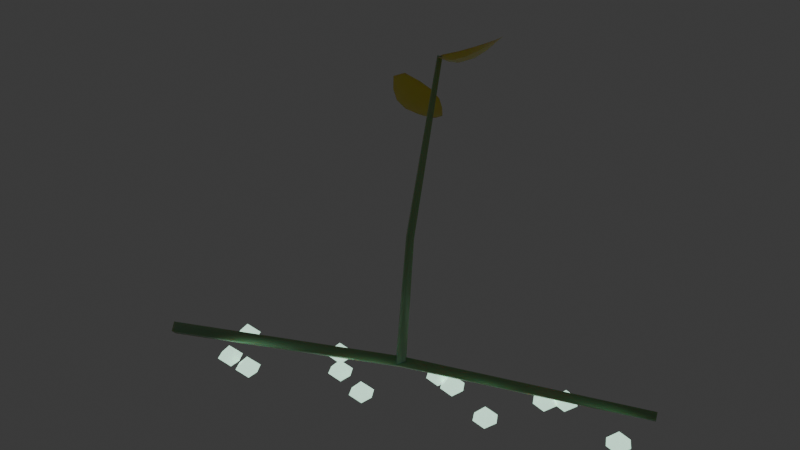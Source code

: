 # Source: carnivorous_bladderwort.blend  (saved by Blender 5.2.44; exported with 4.5.12 LTS)
import bpy
from mathutils import Matrix  # noqa: F401  (used for matrix-valued properties, if any)

bpy.ops.wm.read_factory_settings(use_empty=True)
scene = bpy.context.scene
scene.name = 'Scene'

# ---- collections
col_collection = bpy.data.collections.new('Collection'); scene.collection.children.link(col_collection)

# ---- materials (node trees are filled in below, after node groups)
mat_m_bladder_stem = bpy.data.materials.new('M_Bladder_Stem')
mat_m_bladder_trap = bpy.data.materials.new('M_Bladder_Trap')
mat_m_bladder_bloom = bpy.data.materials.new('M_Bladder_Bloom')

# ---- material node trees
mat_m_bladder_stem.use_nodes = True; mat_m_bladder_stem.node_tree.nodes.clear()
_N = mat_m_bladder_stem.node_tree.nodes; _L = mat_m_bladder_stem.node_tree.links
n0 = _N.new('ShaderNodeBsdfPrincipled'); n0.name = 'Principled BSDF'; n0.location = (200, 0)
n0.inputs[0].default_value = (0.22, 0.52, 0.25, 1.0)
n0.inputs[2].default_value = 0.45
n0.inputs[8].default_value = 0.55
n0.inputs[10].default_value = 0.03
n0.inputs[24].default_value = 0.4
n1 = _N.new('ShaderNodeOutputMaterial'); n1.name = 'Material Output'; n1.location = (500, 0)
_L.new(n0.outputs[0], n1.inputs[0])
n1.is_active_output = True
mat_m_bladder_trap.use_nodes = True; mat_m_bladder_trap.node_tree.nodes.clear()
_N = mat_m_bladder_trap.node_tree.nodes; _L = mat_m_bladder_trap.node_tree.links
n0 = _N.new('ShaderNodeBsdfPrincipled'); n0.name = 'Principled BSDF'; n0.location = (200, 0)
n0.inputs[0].default_value = (0.55, 0.88, 0.72, 1.0)
n0.inputs[2].default_value = 0.25
n0.inputs[8].default_value = 0.65
n0.inputs[10].default_value = 0.005
n0.inputs[27].default_value = (0.6, 0.95, 0.75, 1.0)
n0.inputs[28].default_value = 1.2
n1 = _N.new('ShaderNodeOutputMaterial'); n1.name = 'Material Output'; n1.location = (500, 0)
_L.new(n0.outputs[0], n1.inputs[0])
n1.is_active_output = True
mat_m_bladder_bloom.use_nodes = True; mat_m_bladder_bloom.node_tree.nodes.clear()
_N = mat_m_bladder_bloom.node_tree.nodes; _L = mat_m_bladder_bloom.node_tree.links
n0 = _N.new('ShaderNodeBsdfPrincipled'); n0.name = 'Principled BSDF'; n0.location = (200, 0)
n0.inputs[0].default_value = (0.96, 0.82, 0.08, 1.0)
n0.inputs[2].default_value = 0.3
n0.inputs[8].default_value = 0.65
n0.inputs[9].default_value = (0.147, 0.315, 0.01)
n0.inputs[10].default_value = 0.03
n0.inputs[24].default_value = 0.4
n1 = _N.new('ShaderNodeOutputMaterial'); n1.name = 'Material Output'; n1.location = (500, 0)
_L.new(n0.outputs[0], n1.inputs[0])
n1.is_active_output = True

# ---- world
world_world = bpy.data.worlds.new('World'); scene.world = world_world
world_world.use_nodes = True; world_world.node_tree.nodes.clear()
_N = world_world.node_tree.nodes; _L = world_world.node_tree.links
n0 = _N.new('ShaderNodeOutputWorld'); n0.name = 'World Output'; n0.location = (200, 100)
n1 = _N.new('ShaderNodeBackground'); n1.name = 'Background'; n1.location = (-200, 100)
n1.inputs[0].default_value = (0.05088, 0.05088, 0.05088, 1.0)
_L.new(n1.outputs[0], n0.inputs[0])
n0.is_active_output = True
world_world.color = (0.05088, 0.05088, 0.05088)
world_world.sun_shadow_jitter_overblur = 0.0

# ---- meshes
me_flora_bladderwort_mesh = bpy.data.meshes.new('Flora_Bladderwort_Mesh')
me_flora_bladderwort_mesh.from_pydata([(-0.247, -0.1074, 0.05), (-0.2497, -0.09989, 0.04201), (-0.253, -0.09257, 0.05), (-0.2503, -0.1001, 0.05799), (0.0026, -0.006499, 0.06), (1.592e-19, -3.98e-19, 0.053), (-0.0026, 0.006499, 0.06), (-4.776e-19, 1.194e-18, 0.067), (0.2522, 0.09443, 0.05), (0.2498, 0.09992, 0.044), (0.2478, 0.1056, 0.05), (0.2502, 0.1001, 0.056), (-0.25, -0.1, 0.05), (0.25, 0.1, 0.05), (-0.1765, -0.08462, 0.049), (-0.1765, -0.08462, 0.021), (-0.1618, -0.08462, 0.035), (-0.1694, -0.07219, 0.035), (-0.1834, -0.07279, 0.035), (-0.1898, -0.08462, 0.035), (-0.1834, -0.09644, 0.035), (-0.1694, -0.09704, 0.035), (-0.1937, -0.04093, 0.049), (-0.1937, -0.04093, 0.021), (-0.179, -0.04093, 0.035), (-0.1865, -0.02851, 0.035), (-0.2005, -0.02911, 0.035), (-0.207, -0.04093, 0.035), (-0.2005, -0.05275, 0.035), (-0.1865, -0.05336, 0.035), (-0.1454, -0.08715, 0.049), (-0.1454, -0.08715, 0.021), (-0.1307, -0.08715, 0.035), (-0.1382, -0.07472, 0.035), (-0.1522, -0.07533, 0.035), (-0.1587, -0.08715, 0.035), (-0.1522, -0.09897, 0.035), (-0.1382, -0.09958, 0.035), (-0.0629, -0.02756, 0.049), (-0.0629, -0.02756, 0.021), (-0.0482, -0.02756, 0.035), (-0.05572, -0.01513, 0.035), (-0.06972, -0.01574, 0.035), (-0.0762, -0.02756, 0.035), (-0.06972, -0.03938, 0.035), (-0.05572, -0.03999, 0.035), (-0.08608, -0.002605, 0.049), (-0.08608, -0.002605, 0.021), (-0.07138, -0.002605, 0.035), (-0.07891, 0.009823, 0.035), (-0.09291, 0.009216, 0.035), (-0.09938, -0.002605, 0.035), (-0.09291, -0.01443, 0.035), (-0.07891, -0.01503, 0.035), (-0.01908, -0.04269, 0.049), (-0.01908, -0.04269, 0.021), (-0.004376, -0.04269, 0.035), (-0.0119, -0.03026, 0.035), (-0.0259, -0.03087, 0.035), (-0.03238, -0.04269, 0.035), (-0.0259, -0.05451, 0.035), (-0.0119, -0.05512, 0.035), (0.04744, 0.02841, 0.049), (0.04744, 0.02841, 0.021), (0.06214, 0.02841, 0.035), (0.05461, 0.04084, 0.035), (0.04061, 0.04024, 0.035), (0.03414, 0.02841, 0.035), (0.04061, 0.01659, 0.035), (0.05461, 0.01599, 0.035), (0.02434, 0.03369, 0.049), (0.02434, 0.03369, 0.021), (0.03904, 0.03369, 0.035), (0.03151, 0.04611, 0.035), (0.01751, 0.04551, 0.035), (0.01104, 0.03369, 0.035), (0.01751, 0.02186, 0.035), (0.03151, 0.02126, 0.035), (0.1072, 0.005252, 0.049), (0.1072, 0.005252, 0.021), (0.1219, 0.005252, 0.035), (0.1144, 0.01768, 0.035), (0.1004, 0.01707, 0.035), (0.0939, 0.005252, 0.035), (0.1004, -0.006569, 0.035), (0.1144, -0.007175, 0.035), (0.155, 0.08232, 0.049), (0.155, 0.08232, 0.021), (0.1697, 0.08232, 0.035), (0.1621, 0.09475, 0.035), (0.1481, 0.09415, 0.035), (0.1417, 0.08232, 0.035), (0.1481, 0.0705, 0.035), (0.1621, 0.0699, 0.035), (0.1381, 0.06892, 0.049), (0.1381, 0.06892, 0.021), (0.1528, 0.06892, 0.035), (0.1453, 0.08135, 0.035), (0.1313, 0.08074, 0.035), (0.1248, 0.06892, 0.035), (0.1313, 0.0571, 0.035), (0.1453, 0.05649, 0.035), (0.2324, 0.0565, 0.049), (0.2324, 0.0565, 0.021), (0.2471, 0.0565, 0.035), (0.2396, 0.06893, 0.035), (0.2256, 0.06832, 0.035), (0.2191, 0.0565, 0.035), (0.2256, 0.04468, 0.035), (0.2396, 0.04407, 0.035), (-0.006946, 0.0, 0.06087), (-5.374e-05, -0.006987, 0.05957), (0.006946, -8.556e-19, 0.05913), (5.374e-05, 0.006987, 0.06043), (0.01502, -0.01001, 0.2204), (0.02004, -0.01499, 0.2203), (0.02498, -0.009989, 0.2196), (0.01996, -0.005009, 0.2197), (0.027, 0.01998, 0.4002), (0.03005, 0.01704, 0.4005), (0.033, 0.02002, 0.3998), (0.02995, 0.02296, 0.3995), (0.0, 0.0, 0.06), (0.03, 0.02, 0.4), (0.02912, 0.02441, 0.4), (0.02956, 0.02221, 0.4), (0.03, 0.02, 0.4), (0.03044, 0.01779, 0.4), (0.03088, 0.01559, 0.4), (0.03892, 0.03628, 0.4023), (0.04032, 0.02931, 0.3987), (0.04171, 0.02234, 0.3976), (0.04311, 0.01537, 0.3987), (0.0445, 0.008399, 0.4023), (0.04928, 0.04539, 0.4062), (0.05135, 0.03504, 0.4005), (0.05342, 0.02468, 0.3986), (0.05549, 0.01433, 0.4005), (0.05756, 0.003979, 0.4062), (0.06079, 0.04873, 0.4115), (0.06296, 0.03788, 0.4058), (0.06513, 0.02703, 0.4039), (0.0673, 0.01618, 0.4058), (0.06947, 0.005325, 0.4115), (0.07351, 0.04602, 0.4181), (0.07518, 0.03769, 0.4145), (0.07684, 0.02937, 0.4134), (0.07851, 0.02104, 0.4145), (0.08017, 0.01272, 0.4181), (0.08716, 0.03868, 0.4259), (0.08786, 0.03519, 0.4259), (0.08855, 0.03171, 0.4259), (0.08925, 0.02823, 0.4259), (0.08995, 0.02474, 0.4259), (0.02912, 0.01559, 0.34), (0.02956, 0.01779, 0.34), (0.03, 0.02, 0.34), (0.03044, 0.02221, 0.34), (0.03088, 0.02441, 0.34), (0.0155, 0.008399, 0.3423), (0.01689, 0.01537, 0.3387), (0.01829, 0.02234, 0.3376), (0.01968, 0.02931, 0.3387), (0.02108, 0.03628, 0.3423), (0.002437, 0.003979, 0.3462), (0.004508, 0.01433, 0.3405), (0.006578, 0.02468, 0.3386), (0.008649, 0.03504, 0.3405), (0.01072, 0.04539, 0.3462), (-0.009473, 0.005325, 0.3515), (-0.007303, 0.01618, 0.3458), (-0.005132, 0.02703, 0.3439), (-0.002962, 0.03788, 0.3458), (-0.0007922, 0.04873, 0.3515), (-0.02017, 0.01272, 0.3581), (-0.01851, 0.02104, 0.3545), (-0.01684, 0.02937, 0.3534), (-0.01518, 0.03769, 0.3545), (-0.01351, 0.04602, 0.3581), (-0.02995, 0.02474, 0.3659), (-0.02925, 0.02823, 0.3659), (-0.02855, 0.03171, 0.3659), (-0.02786, 0.03519, 0.3659), (-0.02716, 0.03868, 0.3659)], [], [(0, 1, 5, 4), (1, 2, 6, 5), (2, 3, 7, 6), (3, 0, 4, 7), (4, 5, 9, 8), (5, 6, 10, 9), (6, 7, 11, 10), (7, 4, 8, 11), (12, 1, 0), (12, 2, 1), (12, 3, 2), (12, 0, 3), (13, 8, 9), (13, 9, 10), (13, 10, 11), (13, 11, 8), (14, 16, 17), (14, 17, 18), (14, 18, 19), (14, 19, 20), (14, 20, 21), (14, 21, 16), (15, 17, 16), (15, 18, 17), (15, 19, 18), (15, 20, 19), (15, 21, 20), (15, 16, 21), (22, 24, 25), (22, 25, 26), (22, 26, 27), (22, 27, 28), (22, 28, 29), (22, 29, 24), (23, 25, 24), (23, 26, 25), (23, 27, 26), (23, 28, 27), (23, 29, 28), (23, 24, 29), (30, 32, 33), (30, 33, 34), (30, 34, 35), (30, 35, 36), (30, 36, 37), (30, 37, 32), (31, 33, 32), (31, 34, 33), (31, 35, 34), (31, 36, 35), (31, 37, 36), (31, 32, 37), (38, 40, 41), (38, 41, 42), (38, 42, 43), (38, 43, 44), (38, 44, 45), (38, 45, 40), (39, 41, 40), (39, 42, 41), (39, 43, 42), (39, 44, 43), (39, 45, 44), (39, 40, 45), (46, 48, 49), (46, 49, 50), (46, 50, 51), (46, 51, 52), (46, 52, 53), (46, 53, 48), (47, 49, 48), (47, 50, 49), (47, 51, 50), (47, 52, 51), (47, 53, 52), (47, 48, 53), (54, 56, 57), (54, 57, 58), (54, 58, 59), (54, 59, 60), (54, 60, 61), (54, 61, 56), (55, 57, 56), (55, 58, 57), (55, 59, 58), (55, 60, 59), (55, 61, 60), (55, 56, 61), (62, 64, 65), (62, 65, 66), (62, 66, 67), (62, 67, 68), (62, 68, 69), (62, 69, 64), (63, 65, 64), (63, 66, 65), (63, 67, 66), (63, 68, 67), (63, 69, 68), (63, 64, 69), (70, 72, 73), (70, 73, 74), (70, 74, 75), (70, 75, 76), (70, 76, 77), (70, 77, 72), (71, 73, 72), (71, 74, 73), (71, 75, 74), (71, 76, 75), (71, 77, 76), (71, 72, 77), (78, 80, 81), (78, 81, 82), (78, 82, 83), (78, 83, 84), (78, 84, 85), (78, 85, 80), (79, 81, 80), (79, 82, 81), (79, 83, 82), (79, 84, 83), (79, 85, 84), (79, 80, 85), (86, 88, 89), (86, 89, 90), (86, 90, 91), (86, 91, 92), (86, 92, 93), (86, 93, 88), (87, 89, 88), (87, 90, 89), (87, 91, 90), (87, 92, 91), (87, 93, 92), (87, 88, 93), (94, 96, 97), (94, 97, 98), (94, 98, 99), (94, 99, 100), (94, 100, 101), (94, 101, 96), (95, 97, 96), (95, 98, 97), (95, 99, 98), (95, 100, 99), (95, 101, 100), (95, 96, 101), (102, 104, 105), (102, 105, 106), (102, 106, 107), (102, 107, 108), (102, 108, 109), (102, 109, 104), (103, 105, 104), (103, 106, 105), (103, 107, 106), (103, 108, 107), (103, 109, 108), (103, 104, 109), (110, 111, 115, 114), (111, 112, 116, 115), (112, 113, 117, 116), (113, 110, 114, 117), (114, 115, 119, 118), (115, 116, 120, 119), (116, 117, 121, 120), (117, 114, 118, 121), (122, 111, 110), (122, 112, 111), (122, 113, 112), (122, 110, 113), (123, 118, 119), (123, 119, 120), (123, 120, 121), (123, 121, 118), (124, 125, 130, 129), (125, 126, 131, 130), (126, 127, 132, 131), (127, 128, 133, 132), (129, 130, 135, 134), (130, 131, 136, 135), (131, 132, 137, 136), (132, 133, 138, 137), (134, 135, 140, 139), (135, 136, 141, 140), (136, 137, 142, 141), (137, 138, 143, 142), (139, 140, 145, 144), (140, 141, 146, 145), (141, 142, 147, 146), (142, 143, 148, 147), (144, 145, 150, 149), (145, 146, 151, 150), (146, 147, 152, 151), (147, 148, 153, 152), (154, 155, 160, 159), (155, 156, 161, 160), (156, 157, 162, 161), (157, 158, 163, 162), (159, 160, 165, 164), (160, 161, 166, 165), (161, 162, 167, 166), (162, 163, 168, 167), (164, 165, 170, 169), (165, 166, 171, 170), (166, 167, 172, 171), (167, 168, 173, 172), (169, 170, 175, 174), (170, 171, 176, 175), (171, 172, 177, 176), (172, 173, 178, 177), (174, 175, 180, 179), (175, 176, 181, 180), (176, 177, 182, 181), (177, 178, 183, 182)])
me_flora_bladderwort_mesh.polygons.foreach_set('use_smooth', [True] * 216)
me_flora_bladderwort_mesh.polygons.foreach_set('material_index', [0, 0, 0, 0, 0, 0, 0, 0, 0, 0, 0, 0, 0, 0, 0, 0, 1, 1, 1, 1, 1, 1, 1, 1, 1, 1, 1, 1, 1, 1, 1, 1, 1, 1, 1, 1, 1, 1, 1, 1, 1, 1, 1, 1, 1, 1, 1, 1, 1, 1, 1, 1, 1, 1, 1, 1, 1, 1, 1, 1, 1, 1, 1, 1, 1, 1, 1, 1, 1, 1, 1, 1, 1, 1, 1, 1, 1, 1, 1, 1, 1, 1, 1, 1, 1, 1, 1, 1, 1, 1, 1, 1, 1, 1, 1, 1, 1, 1, 1, 1, 1, 1, 1, 1, 1, 1, 1, 1, 1, 1, 1, 1, 1, 1, 1, 1, 1, 1, 1, 1, 1, 1, 1, 1, 1, 1, 1, 1, 1, 1, 1, 1, 1, 1, 1, 1, 1, 1, 1, 1, 1, 1, 1, 1, 1, 1, 1, 1, 1, 1, 1, 1, 1, 1, 1, 1, 1, 1, 1, 1, 0, 0, 0, 0, 0, 0, 0, 0, 0, 0, 0, 0, 0, 0, 0, 0, 2, 2, 2, 2, 2, 2, 2, 2, 2, 2, 2, 2, 2, 2, 2, 2, 2, 2, 2, 2, 2, 2, 2, 2, 2, 2, 2, 2, 2, 2, 2, 2, 2, 2, 2, 2, 2, 2, 2, 2])
me_flora_bladderwort_mesh.materials.append(mat_m_bladder_stem)
me_flora_bladderwort_mesh.materials.append(mat_m_bladder_trap)
me_flora_bladderwort_mesh.materials.append(mat_m_bladder_bloom)
me_flora_bladderwort_mesh.update()

# ---- objects
ob_flora_bladderwort = bpy.data.objects.new('Flora_Bladderwort', me_flora_bladderwort_mesh)

# ---- transforms, parenting, visibility, modifiers, constraints
ob_flora_bladderwort.location = (0.0, 0.0, 0.0)

# ---- collection membership
scene.collection.objects.link(ob_flora_bladderwort)

# ---- scene / render settings (as saved in the file)
scene.frame_start = 1; scene.frame_end = 250; scene.frame_set(1)
scene.render.engine = 'BLENDER_EEVEE_NEXT'
scene.render.bake_bias = 0.0
scene.render.bake_samples = 0
scene.render.compositor_device = 'GPU'
scene.eevee.use_volume_custom_range = False
scene.eevee.fast_gi_thickness_near = 0.1
scene.eevee.fast_gi_thickness_far = 0.0
scene.eevee.ray_tracing_options.screen_trace_thickness = 0.1
bpy.context.view_layer.update()

# ---- added for rendering (the .blend has no active camera): camera
cam_auto = bpy.data.cameras.new('AutoCamera')
cam_auto.lens = 50.0
cam_auto.sensor_width = 36.0
cam_auto.clip_end = 1000.0
ob_auto_camera = bpy.data.objects.new('AutoCamera', cam_auto)
scene.collection.objects.link(ob_auto_camera)
ob_auto_camera.location = (0.63021, -0.757627, 0.727893)
ob_auto_camera.rotation_euler = (1.09748, -7.21219e-08, 0.694738)
scene.camera = ob_auto_camera
bpy.context.view_layer.update()
